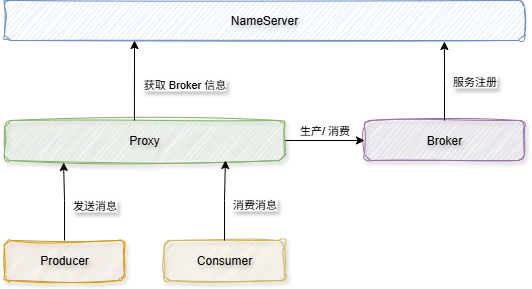

The diagram above was exported from draw.io. Its source (the exported page's mxGraphModel, read from the mxfile embedded in the PNG):
<mxGraphModel dx="361" dy="701" grid="1" gridSize="10" guides="1" tooltips="1" connect="1" arrows="1" fold="1" page="1" pageScale="1" pageWidth="827" pageHeight="1169" math="0" shadow="0">
  <root>
    <mxCell id="0" />
    <mxCell id="1" parent="0" />
    <mxCell id="Mp3UiCcwvIvYKOlZRpI--1" value="NameServer" style="rounded=1;whiteSpace=wrap;html=1;fillColor=#dae8fc;strokeColor=#6c8ebf;textShadow=1;sketch=1;curveFitting=1;jiggle=2;" vertex="1" parent="1">
      <mxGeometry x="970" y="140" width="520" height="40" as="geometry" />
    </mxCell>
    <mxCell id="Mp3UiCcwvIvYKOlZRpI--6" value="Broker" style="rounded=1;whiteSpace=wrap;html=1;fillColor=#e1d5e7;strokeColor=#9673a6;textShadow=1;sketch=1;curveFitting=1;jiggle=2;glass=0;shadow=1;" vertex="1" parent="1">
      <mxGeometry x="1330" y="260" width="160" height="40" as="geometry" />
    </mxCell>
    <mxCell id="Mp3UiCcwvIvYKOlZRpI--25" style="edgeStyle=orthogonalEdgeStyle;rounded=0;orthogonalLoop=1;jettySize=auto;html=1;entryX=0;entryY=0.5;entryDx=0;entryDy=0;" edge="1" parent="1" source="Mp3UiCcwvIvYKOlZRpI--11" target="Mp3UiCcwvIvYKOlZRpI--6">
      <mxGeometry relative="1" as="geometry" />
    </mxCell>
    <mxCell id="Mp3UiCcwvIvYKOlZRpI--26" value="生产/ 消费" style="edgeLabel;html=1;align=center;verticalAlign=middle;resizable=0;points=[];" vertex="1" connectable="0" parent="Mp3UiCcwvIvYKOlZRpI--25">
      <mxGeometry x="-0.2125" y="1" relative="1" as="geometry">
        <mxPoint x="8" y="-9" as="offset" />
      </mxGeometry>
    </mxCell>
    <mxCell id="Mp3UiCcwvIvYKOlZRpI--11" value="Proxy" style="rounded=1;whiteSpace=wrap;html=1;fillColor=#d5e8d4;strokeColor=#82b366;textShadow=1;sketch=1;curveFitting=1;jiggle=2;shadow=1;" vertex="1" parent="1">
      <mxGeometry x="970" y="260" width="280" height="40" as="geometry" />
    </mxCell>
    <mxCell id="Mp3UiCcwvIvYKOlZRpI--12" value="Producer" style="rounded=1;whiteSpace=wrap;html=1;fillColor=#ffe6cc;strokeColor=#d79b00;textShadow=1;sketch=1;curveFitting=1;jiggle=2;shadow=1;" vertex="1" parent="1">
      <mxGeometry x="970" y="380" width="120" height="40" as="geometry" />
    </mxCell>
    <mxCell id="Mp3UiCcwvIvYKOlZRpI--13" value="Consumer" style="rounded=1;whiteSpace=wrap;html=1;fillColor=#fff2cc;strokeColor=#d6b656;textShadow=1;sketch=1;curveFitting=1;jiggle=2;shadow=1;" vertex="1" parent="1">
      <mxGeometry x="1130" y="380" width="120" height="40" as="geometry" />
    </mxCell>
    <mxCell id="Mp3UiCcwvIvYKOlZRpI--14" style="edgeStyle=orthogonalEdgeStyle;rounded=0;orthogonalLoop=1;jettySize=auto;html=1;entryX=0.846;entryY=1.025;entryDx=0;entryDy=0;entryPerimeter=0;textShadow=1;" edge="1" parent="1" source="Mp3UiCcwvIvYKOlZRpI--6" target="Mp3UiCcwvIvYKOlZRpI--1">
      <mxGeometry relative="1" as="geometry" />
    </mxCell>
    <mxCell id="Mp3UiCcwvIvYKOlZRpI--15" value="服务注册" style="edgeLabel;html=1;align=center;verticalAlign=middle;resizable=0;points=[];textShadow=1;" vertex="1" connectable="0" parent="Mp3UiCcwvIvYKOlZRpI--14">
      <mxGeometry x="-0.0139" y="-3" relative="1" as="geometry">
        <mxPoint x="27" as="offset" />
      </mxGeometry>
    </mxCell>
    <mxCell id="Mp3UiCcwvIvYKOlZRpI--18" value="" style="endArrow=classic;html=1;rounded=0;exitX=0.464;exitY=0;exitDx=0;exitDy=0;entryX=0.25;entryY=1;entryDx=0;entryDy=0;exitPerimeter=0;textShadow=1;" edge="1" parent="1" source="Mp3UiCcwvIvYKOlZRpI--11" target="Mp3UiCcwvIvYKOlZRpI--1">
      <mxGeometry width="50" height="50" relative="1" as="geometry">
        <mxPoint x="1140" y="160" as="sourcePoint" />
        <mxPoint x="1190" y="110" as="targetPoint" />
      </mxGeometry>
    </mxCell>
    <mxCell id="Mp3UiCcwvIvYKOlZRpI--20" value="获取 Broker 信息" style="edgeLabel;html=1;align=center;verticalAlign=middle;resizable=0;points=[];textShadow=1;" vertex="1" connectable="0" parent="Mp3UiCcwvIvYKOlZRpI--18">
      <mxGeometry x="-0.075" y="2" relative="1" as="geometry">
        <mxPoint x="52" as="offset" />
      </mxGeometry>
    </mxCell>
    <mxCell id="Mp3UiCcwvIvYKOlZRpI--21" style="edgeStyle=orthogonalEdgeStyle;rounded=0;orthogonalLoop=1;jettySize=auto;html=1;entryX=0.211;entryY=1.05;entryDx=0;entryDy=0;entryPerimeter=0;textShadow=1;" edge="1" parent="1" source="Mp3UiCcwvIvYKOlZRpI--12" target="Mp3UiCcwvIvYKOlZRpI--11">
      <mxGeometry relative="1" as="geometry" />
    </mxCell>
    <mxCell id="Mp3UiCcwvIvYKOlZRpI--23" value="发送消息" style="edgeLabel;html=1;align=center;verticalAlign=middle;resizable=0;points=[];textShadow=1;" vertex="1" connectable="0" parent="Mp3UiCcwvIvYKOlZRpI--21">
      <mxGeometry x="-0.1002" y="-4" relative="1" as="geometry">
        <mxPoint x="26" as="offset" />
      </mxGeometry>
    </mxCell>
    <mxCell id="Mp3UiCcwvIvYKOlZRpI--22" style="edgeStyle=orthogonalEdgeStyle;rounded=0;orthogonalLoop=1;jettySize=auto;html=1;entryX=0.789;entryY=1;entryDx=0;entryDy=0;entryPerimeter=0;textShadow=1;" edge="1" parent="1" source="Mp3UiCcwvIvYKOlZRpI--13" target="Mp3UiCcwvIvYKOlZRpI--11">
      <mxGeometry relative="1" as="geometry" />
    </mxCell>
    <mxCell id="Mp3UiCcwvIvYKOlZRpI--24" value="消费消息" style="edgeLabel;html=1;align=center;verticalAlign=middle;resizable=0;points=[];textShadow=1;" vertex="1" connectable="0" parent="Mp3UiCcwvIvYKOlZRpI--22">
      <mxGeometry x="-0.0963" relative="1" as="geometry">
        <mxPoint x="30" as="offset" />
      </mxGeometry>
    </mxCell>
  </root>
</mxGraphModel>